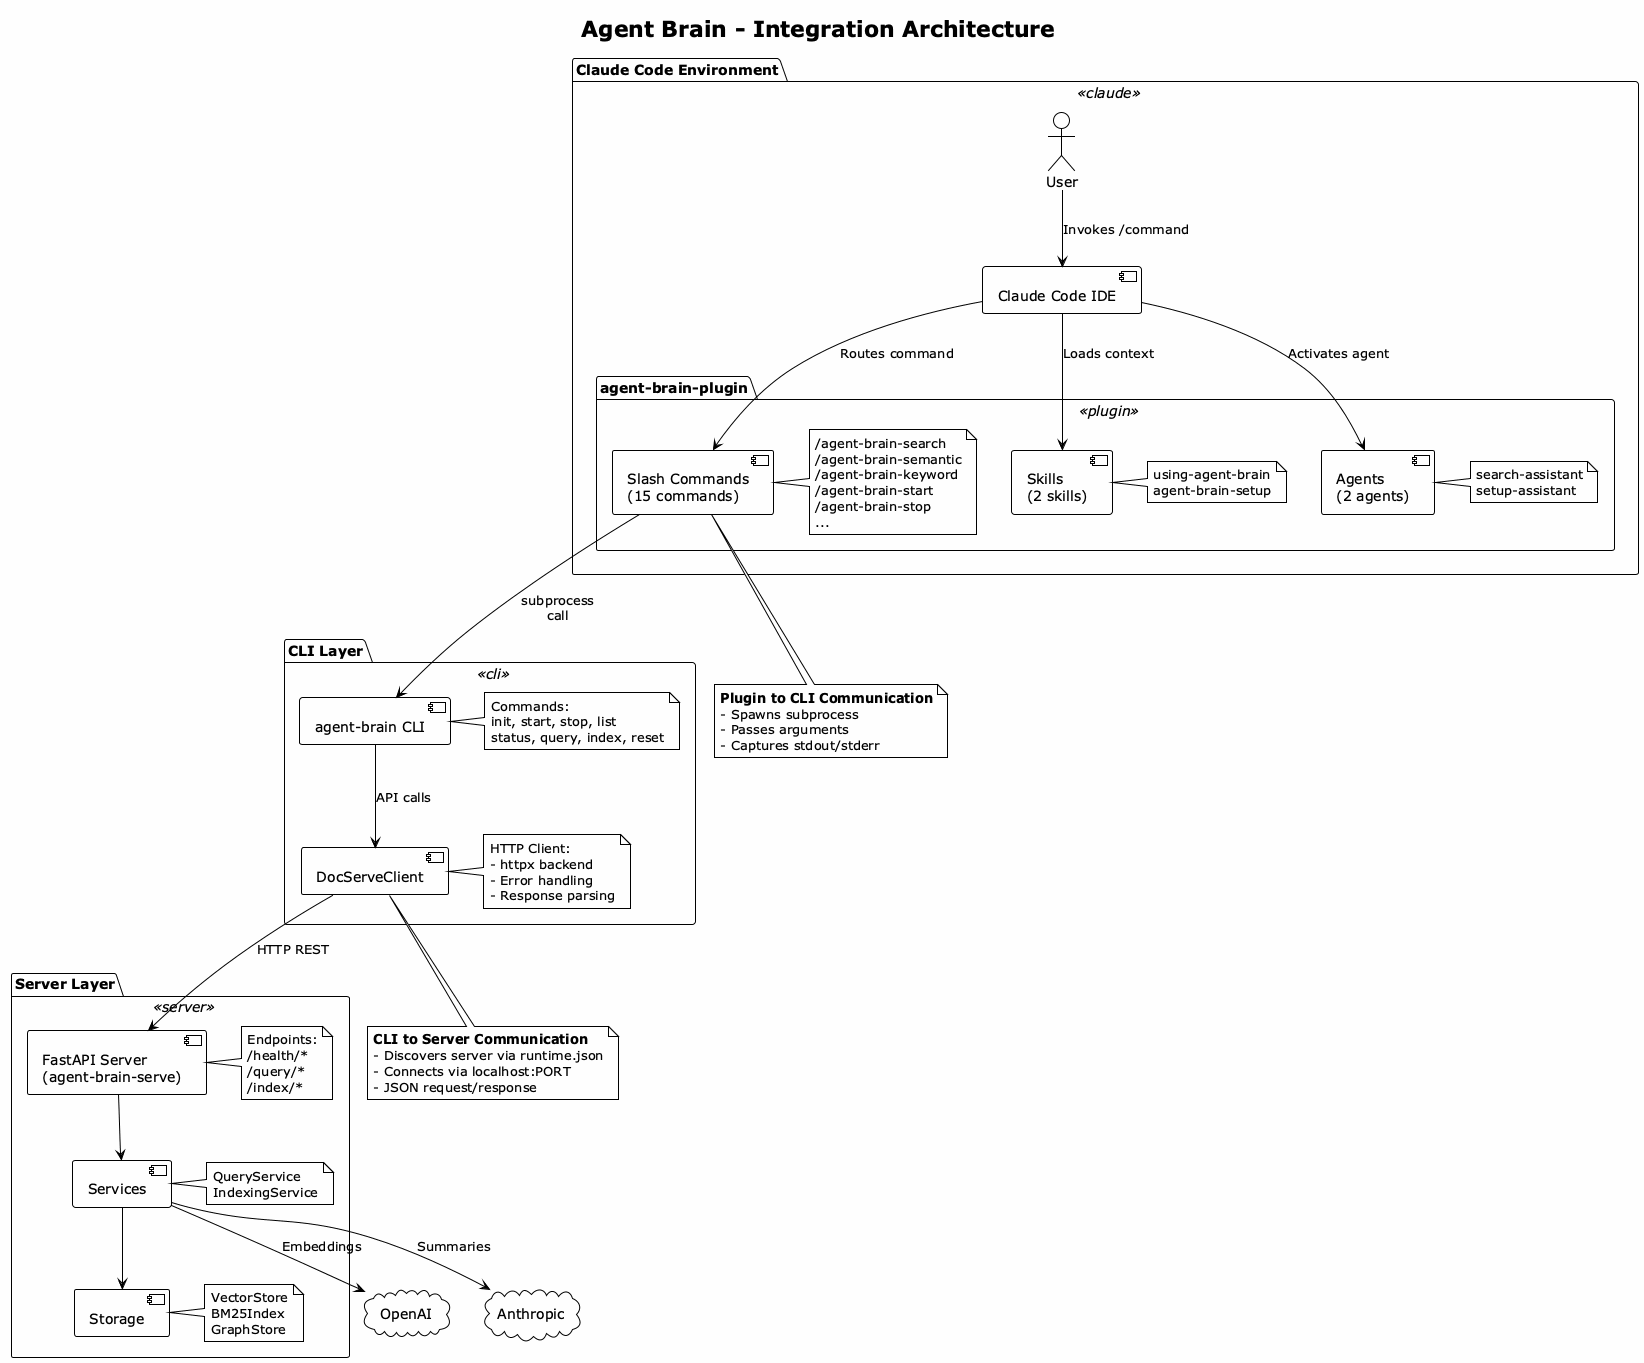

The diagram above was rendered by PlantUML. Its source (embedded in the PNG):
@startuml Integration Components
!theme plain
skinparam backgroundColor #FEFEFE

title Agent Brain - Integration Architecture

skinparam component {
    BackgroundColor<<claude>> #E3F2FD
    BackgroundColor<<plugin>> #E8F5E9
    BackgroundColor<<cli>> #FFF3E0
    BackgroundColor<<server>> #FCE4EC
}

' Claude Code Environment
package "Claude Code Environment" <<claude>> {

    actor "User" as user
    component [Claude Code IDE] as ide

    package "agent-brain-plugin" <<plugin>> {
        component "Slash Commands\n(15 commands)" as commands
        note right of commands
            /agent-brain-search
            /agent-brain-semantic
            /agent-brain-keyword
            /agent-brain-start
            /agent-brain-stop
            ...
        end note

        component "Skills\n(2 skills)" as skills
        note right of skills
            using-agent-brain
            agent-brain-setup
        end note

        component "Agents\n(2 agents)" as agents
        note right of agents
            search-assistant
            setup-assistant
        end note
    }

    user --> ide : Invokes /command
    ide --> commands : Routes command
    ide --> skills : Loads context
    ide --> agents : Activates agent
}

' CLI Layer
package "CLI Layer" <<cli>> {

    component [agent-brain CLI] as cli
    note right of cli
        Commands:
        init, start, stop, list
        status, query, index, reset
    end note

    component [DocServeClient] as client
    note right of client
        HTTP Client:
        - httpx backend
        - Error handling
        - Response parsing
    end note

    commands --> cli : subprocess\ncall
    cli --> client : API calls
}

' Server Layer
package "Server Layer" <<server>> {

    component "FastAPI Server\n(agent-brain-serve)" as server
    note right of server
        Endpoints:
        /health/*
        /query/*
        /index/*
    end note

    component [Services] as services
    note right of services
        QueryService
        IndexingService
    end note

    component [Storage] as storage
    note right of storage
        VectorStore
        BM25Index
        GraphStore
    end note

    client --> server : HTTP REST
    server --> services
    services --> storage
}

' External Services
cloud "OpenAI" as openai
cloud "Anthropic" as anthropic

services --> openai : Embeddings
services --> anthropic : Summaries

' Communication Flow
note bottom of client
    **CLI to Server Communication**
    - Discovers server via runtime.json
    - Connects via localhost:PORT
    - JSON request/response
end note

note bottom of commands
    **Plugin to CLI Communication**
    - Spawns subprocess
    - Passes arguments
    - Captures stdout/stderr
end note

@enduml